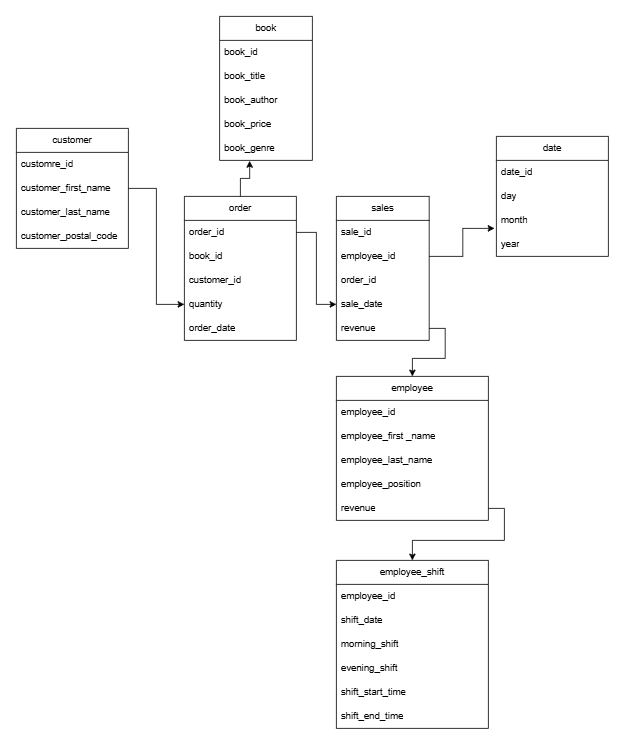

The diagram above was exported from draw.io. Its source (the exported page's mxGraphModel, read from the mxfile embedded in the PNG):
<mxGraphModel dx="1050" dy="557" grid="1" gridSize="10" guides="1" tooltips="1" connect="1" arrows="1" fold="1" page="1" pageScale="1" pageWidth="827" pageHeight="1169" math="0" shadow="0">
  <root>
    <mxCell id="0" />
    <mxCell id="1" parent="0" />
    <mxCell id="-P-8NBBS_kOFEYoRsjdo-1" value="customer" style="swimlane;fontStyle=0;childLayout=stackLayout;horizontal=1;startSize=30;horizontalStack=0;resizeParent=1;resizeParentMax=0;resizeLast=0;collapsible=1;marginBottom=0;whiteSpace=wrap;html=1;" vertex="1" parent="1">
      <mxGeometry x="20" y="170" width="140" height="150" as="geometry" />
    </mxCell>
    <mxCell id="-P-8NBBS_kOFEYoRsjdo-2" value="customre_id" style="text;strokeColor=none;fillColor=none;align=left;verticalAlign=middle;spacingLeft=4;spacingRight=4;overflow=hidden;points=[[0,0.5],[1,0.5]];portConstraint=eastwest;rotatable=0;whiteSpace=wrap;html=1;" vertex="1" parent="-P-8NBBS_kOFEYoRsjdo-1">
      <mxGeometry y="30" width="140" height="30" as="geometry" />
    </mxCell>
    <mxCell id="-P-8NBBS_kOFEYoRsjdo-3" value="customer_first_name&lt;span style=&quot;white-space: pre;&quot;&gt;&#09;&lt;/span&gt;" style="text;strokeColor=none;fillColor=none;align=left;verticalAlign=middle;spacingLeft=4;spacingRight=4;overflow=hidden;points=[[0,0.5],[1,0.5]];portConstraint=eastwest;rotatable=0;whiteSpace=wrap;html=1;" vertex="1" parent="-P-8NBBS_kOFEYoRsjdo-1">
      <mxGeometry y="60" width="140" height="30" as="geometry" />
    </mxCell>
    <mxCell id="-P-8NBBS_kOFEYoRsjdo-4" value="customer_last_name" style="text;strokeColor=none;fillColor=none;align=left;verticalAlign=middle;spacingLeft=4;spacingRight=4;overflow=hidden;points=[[0,0.5],[1,0.5]];portConstraint=eastwest;rotatable=0;whiteSpace=wrap;html=1;" vertex="1" parent="-P-8NBBS_kOFEYoRsjdo-1">
      <mxGeometry y="90" width="140" height="30" as="geometry" />
    </mxCell>
    <mxCell id="-P-8NBBS_kOFEYoRsjdo-5" value="customer_postal_code" style="text;strokeColor=none;fillColor=none;align=left;verticalAlign=middle;spacingLeft=4;spacingRight=4;overflow=hidden;points=[[0,0.5],[1,0.5]];portConstraint=eastwest;rotatable=0;whiteSpace=wrap;html=1;" vertex="1" parent="-P-8NBBS_kOFEYoRsjdo-1">
      <mxGeometry y="120" width="140" height="30" as="geometry" />
    </mxCell>
    <mxCell id="-P-8NBBS_kOFEYoRsjdo-6" value="order" style="swimlane;fontStyle=0;childLayout=stackLayout;horizontal=1;startSize=30;horizontalStack=0;resizeParent=1;resizeParentMax=0;resizeLast=0;collapsible=1;marginBottom=0;whiteSpace=wrap;html=1;" vertex="1" parent="1">
      <mxGeometry x="230" y="255" width="140" height="180" as="geometry" />
    </mxCell>
    <mxCell id="-P-8NBBS_kOFEYoRsjdo-7" value="order_id" style="text;strokeColor=none;fillColor=none;align=left;verticalAlign=middle;spacingLeft=4;spacingRight=4;overflow=hidden;points=[[0,0.5],[1,0.5]];portConstraint=eastwest;rotatable=0;whiteSpace=wrap;html=1;" vertex="1" parent="-P-8NBBS_kOFEYoRsjdo-6">
      <mxGeometry y="30" width="140" height="30" as="geometry" />
    </mxCell>
    <mxCell id="-P-8NBBS_kOFEYoRsjdo-8" value="book_id" style="text;strokeColor=none;fillColor=none;align=left;verticalAlign=middle;spacingLeft=4;spacingRight=4;overflow=hidden;points=[[0,0.5],[1,0.5]];portConstraint=eastwest;rotatable=0;whiteSpace=wrap;html=1;" vertex="1" parent="-P-8NBBS_kOFEYoRsjdo-6">
      <mxGeometry y="60" width="140" height="30" as="geometry" />
    </mxCell>
    <mxCell id="-P-8NBBS_kOFEYoRsjdo-9" value="customer_id" style="text;strokeColor=none;fillColor=none;align=left;verticalAlign=middle;spacingLeft=4;spacingRight=4;overflow=hidden;points=[[0,0.5],[1,0.5]];portConstraint=eastwest;rotatable=0;whiteSpace=wrap;html=1;" vertex="1" parent="-P-8NBBS_kOFEYoRsjdo-6">
      <mxGeometry y="90" width="140" height="30" as="geometry" />
    </mxCell>
    <mxCell id="-P-8NBBS_kOFEYoRsjdo-10" value="quantity" style="text;strokeColor=none;fillColor=none;align=left;verticalAlign=middle;spacingLeft=4;spacingRight=4;overflow=hidden;points=[[0,0.5],[1,0.5]];portConstraint=eastwest;rotatable=0;whiteSpace=wrap;html=1;" vertex="1" parent="-P-8NBBS_kOFEYoRsjdo-6">
      <mxGeometry y="120" width="140" height="30" as="geometry" />
    </mxCell>
    <mxCell id="-P-8NBBS_kOFEYoRsjdo-11" value="order_date" style="text;strokeColor=none;fillColor=none;align=left;verticalAlign=middle;spacingLeft=4;spacingRight=4;overflow=hidden;points=[[0,0.5],[1,0.5]];portConstraint=eastwest;rotatable=0;whiteSpace=wrap;html=1;" vertex="1" parent="-P-8NBBS_kOFEYoRsjdo-6">
      <mxGeometry y="150" width="140" height="30" as="geometry" />
    </mxCell>
    <mxCell id="-P-8NBBS_kOFEYoRsjdo-12" value="book" style="swimlane;fontStyle=0;childLayout=stackLayout;horizontal=1;startSize=30;horizontalStack=0;resizeParent=1;resizeParentMax=0;resizeLast=0;collapsible=1;marginBottom=0;whiteSpace=wrap;html=1;" vertex="1" parent="1">
      <mxGeometry x="274" y="30" width="116" height="180" as="geometry" />
    </mxCell>
    <mxCell id="-P-8NBBS_kOFEYoRsjdo-13" value="book_id" style="text;strokeColor=none;fillColor=none;align=left;verticalAlign=middle;spacingLeft=4;spacingRight=4;overflow=hidden;points=[[0,0.5],[1,0.5]];portConstraint=eastwest;rotatable=0;whiteSpace=wrap;html=1;" vertex="1" parent="-P-8NBBS_kOFEYoRsjdo-12">
      <mxGeometry y="30" width="116" height="30" as="geometry" />
    </mxCell>
    <mxCell id="-P-8NBBS_kOFEYoRsjdo-14" value="book_title" style="text;strokeColor=none;fillColor=none;align=left;verticalAlign=middle;spacingLeft=4;spacingRight=4;overflow=hidden;points=[[0,0.5],[1,0.5]];portConstraint=eastwest;rotatable=0;whiteSpace=wrap;html=1;" vertex="1" parent="-P-8NBBS_kOFEYoRsjdo-12">
      <mxGeometry y="60" width="116" height="30" as="geometry" />
    </mxCell>
    <mxCell id="-P-8NBBS_kOFEYoRsjdo-15" value="book_author" style="text;strokeColor=none;fillColor=none;align=left;verticalAlign=middle;spacingLeft=4;spacingRight=4;overflow=hidden;points=[[0,0.5],[1,0.5]];portConstraint=eastwest;rotatable=0;whiteSpace=wrap;html=1;" vertex="1" parent="-P-8NBBS_kOFEYoRsjdo-12">
      <mxGeometry y="90" width="116" height="30" as="geometry" />
    </mxCell>
    <mxCell id="-P-8NBBS_kOFEYoRsjdo-16" value="book_price" style="text;strokeColor=none;fillColor=none;align=left;verticalAlign=middle;spacingLeft=4;spacingRight=4;overflow=hidden;points=[[0,0.5],[1,0.5]];portConstraint=eastwest;rotatable=0;whiteSpace=wrap;html=1;" vertex="1" parent="-P-8NBBS_kOFEYoRsjdo-12">
      <mxGeometry y="120" width="116" height="30" as="geometry" />
    </mxCell>
    <mxCell id="-P-8NBBS_kOFEYoRsjdo-17" value="book_genre" style="text;strokeColor=none;fillColor=none;align=left;verticalAlign=middle;spacingLeft=4;spacingRight=4;overflow=hidden;points=[[0,0.5],[1,0.5]];portConstraint=eastwest;rotatable=0;whiteSpace=wrap;html=1;" vertex="1" parent="-P-8NBBS_kOFEYoRsjdo-12">
      <mxGeometry y="150" width="116" height="30" as="geometry" />
    </mxCell>
    <mxCell id="-P-8NBBS_kOFEYoRsjdo-18" value="sales" style="swimlane;fontStyle=0;childLayout=stackLayout;horizontal=1;startSize=30;horizontalStack=0;resizeParent=1;resizeParentMax=0;resizeLast=0;collapsible=1;marginBottom=0;whiteSpace=wrap;html=1;" vertex="1" parent="1">
      <mxGeometry x="420" y="255" width="116" height="180" as="geometry" />
    </mxCell>
    <mxCell id="-P-8NBBS_kOFEYoRsjdo-19" value="sale_id" style="text;strokeColor=none;fillColor=none;align=left;verticalAlign=middle;spacingLeft=4;spacingRight=4;overflow=hidden;points=[[0,0.5],[1,0.5]];portConstraint=eastwest;rotatable=0;whiteSpace=wrap;html=1;" vertex="1" parent="-P-8NBBS_kOFEYoRsjdo-18">
      <mxGeometry y="30" width="116" height="30" as="geometry" />
    </mxCell>
    <mxCell id="-P-8NBBS_kOFEYoRsjdo-20" value="employee_id" style="text;strokeColor=none;fillColor=none;align=left;verticalAlign=middle;spacingLeft=4;spacingRight=4;overflow=hidden;points=[[0,0.5],[1,0.5]];portConstraint=eastwest;rotatable=0;whiteSpace=wrap;html=1;" vertex="1" parent="-P-8NBBS_kOFEYoRsjdo-18">
      <mxGeometry y="60" width="116" height="30" as="geometry" />
    </mxCell>
    <mxCell id="-P-8NBBS_kOFEYoRsjdo-21" value="order_id" style="text;strokeColor=none;fillColor=none;align=left;verticalAlign=middle;spacingLeft=4;spacingRight=4;overflow=hidden;points=[[0,0.5],[1,0.5]];portConstraint=eastwest;rotatable=0;whiteSpace=wrap;html=1;" vertex="1" parent="-P-8NBBS_kOFEYoRsjdo-18">
      <mxGeometry y="90" width="116" height="30" as="geometry" />
    </mxCell>
    <mxCell id="-P-8NBBS_kOFEYoRsjdo-22" value="sale_date" style="text;strokeColor=none;fillColor=none;align=left;verticalAlign=middle;spacingLeft=4;spacingRight=4;overflow=hidden;points=[[0,0.5],[1,0.5]];portConstraint=eastwest;rotatable=0;whiteSpace=wrap;html=1;" vertex="1" parent="-P-8NBBS_kOFEYoRsjdo-18">
      <mxGeometry y="120" width="116" height="30" as="geometry" />
    </mxCell>
    <mxCell id="-P-8NBBS_kOFEYoRsjdo-23" value="revenue" style="text;strokeColor=none;fillColor=none;align=left;verticalAlign=middle;spacingLeft=4;spacingRight=4;overflow=hidden;points=[[0,0.5],[1,0.5]];portConstraint=eastwest;rotatable=0;whiteSpace=wrap;html=1;" vertex="1" parent="-P-8NBBS_kOFEYoRsjdo-18">
      <mxGeometry y="150" width="116" height="30" as="geometry" />
    </mxCell>
    <mxCell id="-P-8NBBS_kOFEYoRsjdo-24" value="date" style="swimlane;fontStyle=0;childLayout=stackLayout;horizontal=1;startSize=30;horizontalStack=0;resizeParent=1;resizeParentMax=0;resizeLast=0;collapsible=1;marginBottom=0;whiteSpace=wrap;html=1;" vertex="1" parent="1">
      <mxGeometry x="620" y="180" width="140" height="150" as="geometry" />
    </mxCell>
    <mxCell id="-P-8NBBS_kOFEYoRsjdo-25" value="date_id" style="text;strokeColor=none;fillColor=none;align=left;verticalAlign=middle;spacingLeft=4;spacingRight=4;overflow=hidden;points=[[0,0.5],[1,0.5]];portConstraint=eastwest;rotatable=0;whiteSpace=wrap;html=1;" vertex="1" parent="-P-8NBBS_kOFEYoRsjdo-24">
      <mxGeometry y="30" width="140" height="30" as="geometry" />
    </mxCell>
    <mxCell id="-P-8NBBS_kOFEYoRsjdo-26" value="day" style="text;strokeColor=none;fillColor=none;align=left;verticalAlign=middle;spacingLeft=4;spacingRight=4;overflow=hidden;points=[[0,0.5],[1,0.5]];portConstraint=eastwest;rotatable=0;whiteSpace=wrap;html=1;" vertex="1" parent="-P-8NBBS_kOFEYoRsjdo-24">
      <mxGeometry y="60" width="140" height="30" as="geometry" />
    </mxCell>
    <mxCell id="-P-8NBBS_kOFEYoRsjdo-27" value="month" style="text;strokeColor=none;fillColor=none;align=left;verticalAlign=middle;spacingLeft=4;spacingRight=4;overflow=hidden;points=[[0,0.5],[1,0.5]];portConstraint=eastwest;rotatable=0;whiteSpace=wrap;html=1;" vertex="1" parent="-P-8NBBS_kOFEYoRsjdo-24">
      <mxGeometry y="90" width="140" height="30" as="geometry" />
    </mxCell>
    <mxCell id="-P-8NBBS_kOFEYoRsjdo-28" value="year" style="text;strokeColor=none;fillColor=none;align=left;verticalAlign=middle;spacingLeft=4;spacingRight=4;overflow=hidden;points=[[0,0.5],[1,0.5]];portConstraint=eastwest;rotatable=0;whiteSpace=wrap;html=1;" vertex="1" parent="-P-8NBBS_kOFEYoRsjdo-24">
      <mxGeometry y="120" width="140" height="30" as="geometry" />
    </mxCell>
    <mxCell id="-P-8NBBS_kOFEYoRsjdo-30" value="employee" style="swimlane;fontStyle=0;childLayout=stackLayout;horizontal=1;startSize=30;horizontalStack=0;resizeParent=1;resizeParentMax=0;resizeLast=0;collapsible=1;marginBottom=0;whiteSpace=wrap;html=1;" vertex="1" parent="1">
      <mxGeometry x="420" y="480" width="190" height="180" as="geometry" />
    </mxCell>
    <mxCell id="-P-8NBBS_kOFEYoRsjdo-31" value="employee_id" style="text;strokeColor=none;fillColor=none;align=left;verticalAlign=middle;spacingLeft=4;spacingRight=4;overflow=hidden;points=[[0,0.5],[1,0.5]];portConstraint=eastwest;rotatable=0;whiteSpace=wrap;html=1;" vertex="1" parent="-P-8NBBS_kOFEYoRsjdo-30">
      <mxGeometry y="30" width="190" height="30" as="geometry" />
    </mxCell>
    <mxCell id="-P-8NBBS_kOFEYoRsjdo-32" value="employee_first _name" style="text;strokeColor=none;fillColor=none;align=left;verticalAlign=middle;spacingLeft=4;spacingRight=4;overflow=hidden;points=[[0,0.5],[1,0.5]];portConstraint=eastwest;rotatable=0;whiteSpace=wrap;html=1;" vertex="1" parent="-P-8NBBS_kOFEYoRsjdo-30">
      <mxGeometry y="60" width="190" height="30" as="geometry" />
    </mxCell>
    <mxCell id="-P-8NBBS_kOFEYoRsjdo-33" value="employee_last_name" style="text;strokeColor=none;fillColor=none;align=left;verticalAlign=middle;spacingLeft=4;spacingRight=4;overflow=hidden;points=[[0,0.5],[1,0.5]];portConstraint=eastwest;rotatable=0;whiteSpace=wrap;html=1;" vertex="1" parent="-P-8NBBS_kOFEYoRsjdo-30">
      <mxGeometry y="90" width="190" height="30" as="geometry" />
    </mxCell>
    <mxCell id="-P-8NBBS_kOFEYoRsjdo-34" value="employee_position" style="text;strokeColor=none;fillColor=none;align=left;verticalAlign=middle;spacingLeft=4;spacingRight=4;overflow=hidden;points=[[0,0.5],[1,0.5]];portConstraint=eastwest;rotatable=0;whiteSpace=wrap;html=1;" vertex="1" parent="-P-8NBBS_kOFEYoRsjdo-30">
      <mxGeometry y="120" width="190" height="30" as="geometry" />
    </mxCell>
    <mxCell id="-P-8NBBS_kOFEYoRsjdo-35" value="revenue" style="text;strokeColor=none;fillColor=none;align=left;verticalAlign=middle;spacingLeft=4;spacingRight=4;overflow=hidden;points=[[0,0.5],[1,0.5]];portConstraint=eastwest;rotatable=0;whiteSpace=wrap;html=1;" vertex="1" parent="-P-8NBBS_kOFEYoRsjdo-30">
      <mxGeometry y="150" width="190" height="30" as="geometry" />
    </mxCell>
    <mxCell id="-P-8NBBS_kOFEYoRsjdo-39" style="edgeStyle=orthogonalEdgeStyle;rounded=0;orthogonalLoop=1;jettySize=auto;html=1;exitX=0.5;exitY=0;exitDx=0;exitDy=0;entryX=0.324;entryY=1.02;entryDx=0;entryDy=0;entryPerimeter=0;" edge="1" parent="1" source="-P-8NBBS_kOFEYoRsjdo-6" target="-P-8NBBS_kOFEYoRsjdo-17">
      <mxGeometry relative="1" as="geometry" />
    </mxCell>
    <mxCell id="-P-8NBBS_kOFEYoRsjdo-40" style="edgeStyle=orthogonalEdgeStyle;rounded=0;orthogonalLoop=1;jettySize=auto;html=1;exitX=1;exitY=0.5;exitDx=0;exitDy=0;entryX=0;entryY=0.5;entryDx=0;entryDy=0;" edge="1" parent="1" source="-P-8NBBS_kOFEYoRsjdo-3" target="-P-8NBBS_kOFEYoRsjdo-10">
      <mxGeometry relative="1" as="geometry" />
    </mxCell>
    <mxCell id="-P-8NBBS_kOFEYoRsjdo-42" style="edgeStyle=orthogonalEdgeStyle;rounded=0;orthogonalLoop=1;jettySize=auto;html=1;exitX=1;exitY=0.5;exitDx=0;exitDy=0;entryX=-0.017;entryY=0.833;entryDx=0;entryDy=0;entryPerimeter=0;" edge="1" parent="1" source="-P-8NBBS_kOFEYoRsjdo-20" target="-P-8NBBS_kOFEYoRsjdo-27">
      <mxGeometry relative="1" as="geometry" />
    </mxCell>
    <mxCell id="-P-8NBBS_kOFEYoRsjdo-46" style="edgeStyle=orthogonalEdgeStyle;rounded=0;orthogonalLoop=1;jettySize=auto;html=1;exitX=1;exitY=0.5;exitDx=0;exitDy=0;entryX=0;entryY=0.5;entryDx=0;entryDy=0;" edge="1" parent="1" source="-P-8NBBS_kOFEYoRsjdo-7" target="-P-8NBBS_kOFEYoRsjdo-22">
      <mxGeometry relative="1" as="geometry" />
    </mxCell>
    <mxCell id="-P-8NBBS_kOFEYoRsjdo-47" style="edgeStyle=orthogonalEdgeStyle;rounded=0;orthogonalLoop=1;jettySize=auto;html=1;exitX=1;exitY=0.5;exitDx=0;exitDy=0;entryX=0.5;entryY=0;entryDx=0;entryDy=0;" edge="1" parent="1" source="-P-8NBBS_kOFEYoRsjdo-23" target="-P-8NBBS_kOFEYoRsjdo-30">
      <mxGeometry relative="1" as="geometry" />
    </mxCell>
    <mxCell id="-P-8NBBS_kOFEYoRsjdo-54" value="employee_shift" style="swimlane;fontStyle=0;childLayout=stackLayout;horizontal=1;startSize=30;horizontalStack=0;resizeParent=1;resizeParentMax=0;resizeLast=0;collapsible=1;marginBottom=0;whiteSpace=wrap;html=1;" vertex="1" parent="1">
      <mxGeometry x="420" y="710" width="190" height="210" as="geometry" />
    </mxCell>
    <mxCell id="-P-8NBBS_kOFEYoRsjdo-55" value="employee_id" style="text;strokeColor=none;fillColor=none;align=left;verticalAlign=middle;spacingLeft=4;spacingRight=4;overflow=hidden;points=[[0,0.5],[1,0.5]];portConstraint=eastwest;rotatable=0;whiteSpace=wrap;html=1;" vertex="1" parent="-P-8NBBS_kOFEYoRsjdo-54">
      <mxGeometry y="30" width="190" height="30" as="geometry" />
    </mxCell>
    <mxCell id="-P-8NBBS_kOFEYoRsjdo-56" value="shift_date" style="text;strokeColor=none;fillColor=none;align=left;verticalAlign=middle;spacingLeft=4;spacingRight=4;overflow=hidden;points=[[0,0.5],[1,0.5]];portConstraint=eastwest;rotatable=0;whiteSpace=wrap;html=1;" vertex="1" parent="-P-8NBBS_kOFEYoRsjdo-54">
      <mxGeometry y="60" width="190" height="30" as="geometry" />
    </mxCell>
    <mxCell id="-P-8NBBS_kOFEYoRsjdo-58" value="morning_shift" style="text;strokeColor=none;fillColor=none;align=left;verticalAlign=middle;spacingLeft=4;spacingRight=4;overflow=hidden;points=[[0,0.5],[1,0.5]];portConstraint=eastwest;rotatable=0;whiteSpace=wrap;html=1;" vertex="1" parent="-P-8NBBS_kOFEYoRsjdo-54">
      <mxGeometry y="90" width="190" height="30" as="geometry" />
    </mxCell>
    <mxCell id="-P-8NBBS_kOFEYoRsjdo-64" value="evening_shift" style="text;strokeColor=none;fillColor=none;align=left;verticalAlign=middle;spacingLeft=4;spacingRight=4;overflow=hidden;points=[[0,0.5],[1,0.5]];portConstraint=eastwest;rotatable=0;whiteSpace=wrap;html=1;" vertex="1" parent="-P-8NBBS_kOFEYoRsjdo-54">
      <mxGeometry y="120" width="190" height="30" as="geometry" />
    </mxCell>
    <mxCell id="-P-8NBBS_kOFEYoRsjdo-59" value="shift_start_time" style="text;strokeColor=none;fillColor=none;align=left;verticalAlign=middle;spacingLeft=4;spacingRight=4;overflow=hidden;points=[[0,0.5],[1,0.5]];portConstraint=eastwest;rotatable=0;whiteSpace=wrap;html=1;" vertex="1" parent="-P-8NBBS_kOFEYoRsjdo-54">
      <mxGeometry y="150" width="190" height="30" as="geometry" />
    </mxCell>
    <mxCell id="-P-8NBBS_kOFEYoRsjdo-61" value="shift_end_time" style="text;strokeColor=none;fillColor=none;align=left;verticalAlign=middle;spacingLeft=4;spacingRight=4;overflow=hidden;points=[[0,0.5],[1,0.5]];portConstraint=eastwest;rotatable=0;whiteSpace=wrap;html=1;" vertex="1" parent="-P-8NBBS_kOFEYoRsjdo-54">
      <mxGeometry y="180" width="190" height="30" as="geometry" />
    </mxCell>
    <mxCell id="-P-8NBBS_kOFEYoRsjdo-63" style="edgeStyle=orthogonalEdgeStyle;rounded=0;orthogonalLoop=1;jettySize=auto;html=1;exitX=1;exitY=0.5;exitDx=0;exitDy=0;entryX=0.5;entryY=0;entryDx=0;entryDy=0;" edge="1" parent="1" source="-P-8NBBS_kOFEYoRsjdo-35" target="-P-8NBBS_kOFEYoRsjdo-54">
      <mxGeometry relative="1" as="geometry" />
    </mxCell>
  </root>
</mxGraphModel>